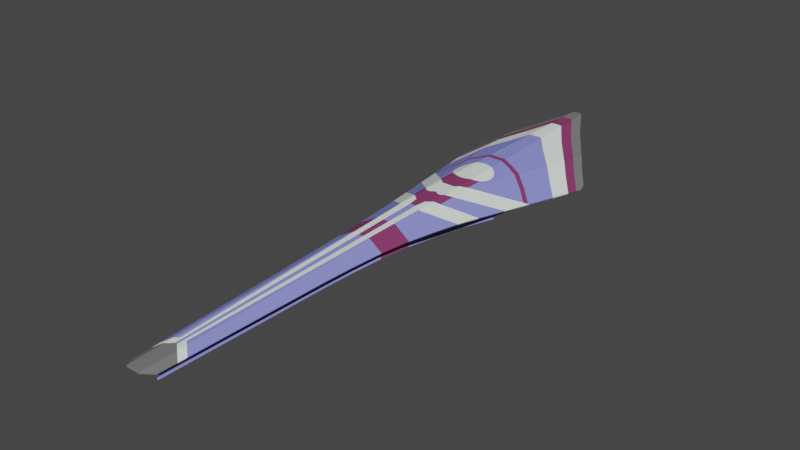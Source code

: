 # Source: phoenix_nova_full_body.blend  (saved by Blender 2.80.41; exported with 4.5.12 LTS)
import bpy
from mathutils import Matrix  # noqa: F401  (used for matrix-valued properties, if any)

bpy.ops.wm.read_factory_settings(use_empty=True)
scene = bpy.context.scene
scene.name = 'Scene'

# ---- collections
col_collection = bpy.data.collections.new('Collection'); scene.collection.children.link(col_collection)
col_collection_2 = bpy.data.collections.new('Collection 2'); scene.collection.children.link(col_collection_2)
col_collection_2.hide_render = True
col_collection_2.hide_viewport = True
col_collection_3 = bpy.data.collections.new('Collection 3'); scene.collection.children.link(col_collection_3)
col_collection_4 = bpy.data.collections.new('Collection 4'); scene.collection.children.link(col_collection_4)

# ---- materials (node trees are filled in below, after node groups)
mat_adamantine_armor = bpy.data.materials.new('Adamantine Armor')
mat_adamantine_armor.alpha_threshold = 0.0
mat_adamantine_armor.use_transparent_shadow = False
mat_adamantine_armor.roughness = 0.5
mat_adamantine_armor.line_color = (0.0, 0.0, 0.0, 1.0)
mat_white_paint = bpy.data.materials.new('White Paint')
mat_white_paint.use_transparent_shadow = False
mat_white_paint.roughness = 0.25
mat_heat_paint = bpy.data.materials.new('Heat Paint')
mat_heat_paint.use_transparent_shadow = False
mat_heat_paint.roughness = 0.25
mat_phase = bpy.data.materials.new('Phase')
mat_phase.use_transparent_shadow = False
mat_phase.roughness = 0.25
mat_hull = bpy.data.materials.new('Hull')
mat_hull.alpha_threshold = 0.0
mat_hull.use_transparent_shadow = False
mat_hull.roughness = 0.5
mat_hull.line_color = (0.0, 0.0, 0.0, 1.0)

# ---- material node trees
mat_adamantine_armor.use_nodes = True; mat_adamantine_armor.node_tree.nodes.clear()
_N = mat_adamantine_armor.node_tree.nodes; _L = mat_adamantine_armor.node_tree.links
n0 = _N.new('ShaderNodeOutputMaterial'); n0.name = 'Material Output'; n0.location = (300, 300)
n1 = _N.new('ShaderNodeBsdfPrincipled'); n1.name = 'Principled BSDF'; n1.location = (10, 300)
n1.distribution = 'GGX'
n1.subsurface_method = 'BURLEY'
n1.inputs[0].default_value = (0.2608, 0.2774, 0.8, 1.0)
n1.inputs[3].default_value = 1.45
_L.new(n1.outputs[0], n0.inputs[0])
n0.is_active_output = True
mat_white_paint.use_nodes = True; mat_white_paint.node_tree.nodes.clear()
_N = mat_white_paint.node_tree.nodes; _L = mat_white_paint.node_tree.links
n0 = _N.new('ShaderNodeOutputMaterial'); n0.name = 'Material Output'; n0.location = (300, 300)
n1 = _N.new('ShaderNodeBsdfPrincipled'); n1.name = 'Principled BSDF'; n1.location = (10, 300)
n1.distribution = 'GGX'
n1.subsurface_method = 'BURLEY'
n1.inputs[0].default_value = (0.8941, 1.0, 0.9397, 1.0)
n1.inputs[3].default_value = 1.45
_L.new(n1.outputs[0], n0.inputs[0])
n0.is_active_output = True
mat_heat_paint.use_nodes = True; mat_heat_paint.node_tree.nodes.clear()
_N = mat_heat_paint.node_tree.nodes; _L = mat_heat_paint.node_tree.links
n0 = _N.new('ShaderNodeOutputMaterial'); n0.name = 'Material Output'; n0.location = (300, 300)
n1 = _N.new('ShaderNodeBsdfPrincipled'); n1.name = 'Principled BSDF'; n1.location = (10, 300)
n1.distribution = 'GGX'
n1.subsurface_method = 'BURLEY'
n1.inputs[0].default_value = (0.1845, 0.1845, 0.1845, 1.0)
n1.inputs[3].default_value = 1.45
_L.new(n1.outputs[0], n0.inputs[0])
n0.is_active_output = True
mat_phase.use_nodes = True; mat_phase.node_tree.nodes.clear()
_N = mat_phase.node_tree.nodes; _L = mat_phase.node_tree.links
n0 = _N.new('ShaderNodeOutputMaterial'); n0.name = 'Material Output'; n0.location = (300, 300)
n1 = _N.new('ShaderNodeBsdfPrincipled'); n1.name = 'Principled BSDF'; n1.location = (10, 300)
n1.distribution = 'GGX'
n1.subsurface_method = 'BURLEY'
n1.inputs[0].default_value = (0.2529, 0.04123, 0.1381, 1.0)
n1.inputs[3].default_value = 1.45
_L.new(n1.outputs[0], n0.inputs[0])
n0.is_active_output = True
mat_hull.use_nodes = True; mat_hull.node_tree.nodes.clear()
_N = mat_hull.node_tree.nodes; _L = mat_hull.node_tree.links
n0 = _N.new('ShaderNodeOutputMaterial'); n0.name = 'Material Output'; n0.location = (300, 300)
n1 = _N.new('ShaderNodeBsdfPrincipled'); n1.name = 'Principled BSDF'; n1.location = (10, 300)
n1.distribution = 'GGX'
n1.subsurface_method = 'BURLEY'
n1.inputs[0].default_value = (0.0, 0.0, 0.0, 1.0)
n1.inputs[3].default_value = 1.45
_L.new(n1.outputs[0], n0.inputs[0])
n0.is_active_output = True

# ---- world
world_world = bpy.data.worlds.new('World'); scene.world = world_world
world_world.color = (0.05088, 0.05088, 0.05088)
world_world.use_sun_shadow = False
world_world.sun_shadow_jitter_overblur = 0.0

# ---- meshes
me_plane_005 = bpy.data.meshes.new('Plane.005')
me_plane_005.from_pydata([(0.0, 9.195, -0.5438), (0.3825, -7.237, -1.09), (0.1931, -7.51, -1.002), (7.451e-09, -7.516, -1.002), (0.2996, 2.183, -0.6499), (7.451e-09, 2.187, -0.6498), (1.232, 7.429, -0.9568), (0.6051, -1.599, -0.9843), (1.066, 2.049, -1.091), (7.451e-09, -1.574, -0.7862), (0.2584, -1.571, -0.7861), (0.279, 0.3062, -0.718), (7.451e-09, 0.3075, -0.7179), (0.7716, 0.2336, -1.001), (1.979, 6.255, -1.431), (1.916, 6.479, -1.386), (0.5223, -3.478, -1.015), (0.4486, -5.458, -1.055), (7.451e-09, -5.423, -0.9259), (7.451e-09, -3.454, -0.8544), (0.216, -5.43, -0.9262), (0.2377, -3.45, -0.8543), (0.7549, 4.744, -0.7997), (1.516, 4.124, -1.259), (0.2245, 4.903, -0.6087), (1.122, 4.485, -1.019), (0.4822, 4.842, -0.7014), (1.629, 6.851, -1.207), (0.6591, 8.255, -0.747), (0.4097, -6.504, -1.076), (7.451e-09, -6.469, -0.9639), (0.2045, -6.477, -0.9641), (0.4857, -4.462, -1.035), (7.451e-09, -4.438, -0.8902), (0.2269, -4.435, -0.8901), (7.451e-09, -2.514, -0.8203), (0.248, -2.511, -0.8202), (0.5572, -2.538, -0.9959), (0.6719, -0.6808, -0.9832), (0.2687, -0.6322, -0.752), (7.451e-09, -0.633, -0.7521), (0.2893, 1.245, -0.6839), (7.451e-09, 1.247, -0.6838), (0.9086, 1.143, -1.04), (-1.326e-06, 3.588, -0.6286), (0.2608, 3.587, -0.6286), (0.5358, 3.511, -0.7276), (1.284, 3.054, -1.172), (0.1059, 9.195, -0.5438), (-1.028e-06, 4.904, -0.6087), (1.56, 6.532, -1.181), (0.6355, 7.799, -0.7409), (-1.49e-07, 8.622, -0.5525), (0.1218, 8.622, -0.5525), (1.169, 7.071, -0.9358), (1.938, 6.066, -1.416), (1.745, 5.177, -1.344), (1.357, 5.581, -1.106), (0.5653, 6.445, -0.7228), (-5.364e-07, 6.92, -0.5782), (0.1688, 6.919, -0.5782), (0.9792, 6.005, -0.8735), (1.55, 4.278, -1.271), (1.153, 4.631, -1.031), (0.4904, 5.0, -0.7035), (-9.984e-07, 5.063, -0.6063), (0.2201, 5.062, -0.6063), (0.7826, 4.899, -0.8088), (1.489, 6.197, -1.155), (0.6108, 7.323, -0.7345), (-2.831e-07, 8.023, -0.5615), (0.1383, 8.023, -0.5615), (1.102, 6.696, -0.9139), (1.87, 5.753, -1.39), (0.3167, 4.212, -0.6454), (0.4284, 4.1, -0.686), (0.2906, 1.359, -0.6798), (0.3167, 1.359, -0.6946), (0.2436, 4.212, -0.6192), (0.4284, 3.541, -0.6889), (0.4284, 2.907, -0.6923), (0.4284, 2.16, -0.724), (-1.192e-06, 4.212, -0.6192), (0.4284, 1.471, -0.7534), (7.451e-09, 1.359, -0.6798), (0.1733, -3.451, -0.8543), (0.149, -4.436, -0.8901), (0.3178, 1.24, -0.7003), (0.0933, 1.359, -0.6798), (1.031, 1.847, -1.079), (0.2881, 1.215, -0.685), (0.289, 1.215, -0.685), (0.03978, -5.424, -0.926), (0.04757, -4.438, -0.8901), (0.2427, -0.6323, -0.752), (0.03218, -6.388, -0.9609), (0.1247, -5.427, -0.9261), (0.1353, 1.661, -0.6688), (0.2075, 3.42, -0.6312), (0.2646, 3.45, -0.6307), (-1.043e-06, 3.379, -0.6318), (0.1937, 2.811, -0.6404), (0.03535, 2.811, -0.6404), (2.98e-07, 2.811, -0.6404), (0.09241, 1.246, -0.6839), (0.03535, 2.274, -0.6485), (0.085, 0.3071, -0.718), (0.3202, 2.299, -0.6567), (0.1057, -6.196, -0.9539), (1.112, 3.159, -1.07), (0.07758, -0.6328, -0.7521), (0.411, -6.47, -1.075), (0.07017, -1.573, -0.7862), (0.5318, 4.027, -0.7234), (0.06275, -2.513, -0.8203), (0.2066, -6.286, -0.9572), (0.5009, 4.128, -0.7119), (0.05534, -3.453, -0.8544), (0.2658, 0.3062, -0.718), (0.1281, -6.474, -0.964), (0.1964, -2.511, -0.8202), (-1.565e-06, 4.463, -0.6154), (0.2196, -1.571, -0.7861), (-1.088e-06, 2.429, -0.6462), (0.2038, -6.542, -0.9665), (0.4017, -6.719, -1.08), (0.3012, 3.47, -0.6437), (0.1058, 3.389, -0.6317), (1.173, 2.545, -1.131), (0.6719, 2.118, -0.8642), (7.6e-07, 2.785, -0.6408), (-1.714e-06, 2.274, -0.6485), (0.1166, 2.204, -0.6496), (0.2332, 2.204, -0.6496), (0.2971, 2.274, -0.6486), (0.2954, 1.797, -0.6639), (1.367, 3.435, -1.203), (0.4284, 2.416, -0.7131), (0.4284, 1.911, -0.7346), (0.4634, 3.104, -0.7038), (0.7295, 3.393, -0.8427), (0.4508, 3.62, -0.6966), (0.5009, 3.713, -0.714), (0.3834, 3.537, -0.6728), (0.5422, 3.921, -0.7277), (0.5318, 3.815, -0.7246), (0.4284, 3.592, -0.6887), (0.3941, 3.551, -0.6766), (0.2797, 2.904, -0.639), (0.4284, 3.066, -0.6914), (1.455, 4.181, -1.221), (0.3834, 4.304, -0.6688), (0.3012, 4.372, -0.639), (0.4508, 4.222, -0.6934), (0.2075, 4.422, -0.6161), (0.2382, 4.405, -0.6163), (0.1058, 4.453, -0.6156), (1.558, 4.318, -1.274), (1.545, 4.282, -1.268), (7.451e-09, -6.388, -0.9609)], [(130, 131), (4, 45)], [(34, 20, 96, 86), (65, 66, 24, 49), (30, 119, 124, 2, 3), (19, 117, 93, 33), (103, 100, 127, 98, 99, 148, 101, 102), (38, 39, 11, 13), (36, 37, 16, 21), (34, 32, 17, 20), (67, 22, 26, 64), (39, 10, 122, 94), (21, 16, 32, 34), (10, 7, 37, 36), (7, 10, 39, 38), (50, 54, 6, 27), (13, 11, 91, 87, 43), (47, 109, 136), (51, 53, 48, 28), (42, 104, 106, 12), (8, 89, 87, 41, 76, 77, 83, 138, 129), (14, 55, 50, 27, 15), (10, 36, 120, 122), (19, 35, 114, 117), (31, 29, 125, 124), (42, 84, 88, 104), (29, 31, 115, 111), (24, 155, 154, 156, 121, 49), (40, 12, 106, 110), (22, 46, 79, 146, 141, 142, 145, 144, 113, 116, 153, 151, 152, 155, 24, 26), (20, 115, 108, 96), (46, 140, 139), (69, 71, 53, 51), (68, 72, 54, 50), (6, 54, 51, 28), (0, 48, 53, 52), (63, 158, 150, 25), (68, 73, 56, 57), (63, 67, 61, 57), (64, 66, 60, 58), (72, 61, 58, 69), (70, 71, 60, 59), (26, 24, 66, 64), (25, 22, 67, 63), (57, 56, 157, 158, 63), (61, 67, 64, 58), (59, 60, 66, 65), (52, 53, 71, 70), (54, 72, 69, 51), (50, 55, 73, 68), (57, 61, 72, 68), (58, 60, 71, 69), (45, 147, 143, 126, 99), (82, 78, 45, 44), (81, 138, 135, 4), (76, 88, 97, 135), (80, 149, 139), (78, 74, 75, 146, 147, 45), (103, 102, 101, 148, 134, 133, 132, 105, 131, 123, 130), (80, 137, 107), (5, 131, 105, 132, 133, 134, 4), (96, 108, 115, 31, 119, 95, 92), (92, 95, 159, 18), (87, 91, 41), (155, 152, 151, 153, 116, 113, 144, 145, 142, 141, 146, 75, 74, 78), (124, 125, 1, 2), (93, 117, 85, 86), (86, 85, 21, 34), (80, 139, 140, 109, 137), (137, 109, 47, 128, 129, 81), (129, 128, 8), (94, 122, 112, 110), (110, 112, 9, 40), (86, 96, 92, 93), (93, 92, 18, 33), (106, 104, 41, 91, 90, 118), (118, 90, 91, 11), (136, 109, 140, 150, 23), (150, 140, 46, 22, 25), (150, 158, 62, 23), (135, 138, 83, 77, 76), (122, 120, 114, 112), (112, 114, 35, 9), (134, 107, 4), (147, 146, 79), (139, 149, 79, 46), (121, 156, 154, 155, 78, 82), (107, 137, 81, 4), (117, 114, 120, 85), (85, 120, 36, 21), (135, 97, 88, 84, 5, 4), (111, 115, 20, 17), (110, 106, 118, 94), (94, 118, 11, 39), (99, 126, 143, 147, 79, 149, 148), (124, 119, 31), (129, 138, 81), (87, 89, 43), (104, 88, 76, 41), (158, 157, 62), (45, 99, 98, 127, 100, 44), (159, 95, 119, 30), (148, 149, 80, 107, 134)])
me_plane_005.polygons.foreach_set('material_index', [0, 3, 2, 0, 3, 3, 0, 0, 3, 0, 0, 0, 0, 2, 0, 0, 2, 0, 1, 2, 0, 0, 1, 0, 1, 0, 3, 0, 0, 0, 3, 3, 2, 2, 3, 1, 0, 0, 1, 1, 3, 3, 0, 0, 0, 3, 3, 3, 1, 1, 1, 1, 3, 1, 1, 1, 1, 1, 3, 1, 0, 1, 1, 2, 1, 0, 1, 0, 1, 1, 0, 1, 0, 1, 0, 1, 0, 1, 1, 1, 0, 3, 3, 0, 1, 3, 1, 0, 3, 0, 1, 3, 3, 1, 0, 0, 1, 1, 1, 2, 1])
_k = set([(6, 54), (7, 10), (8, 129), (9, 112), (10, 122), (11, 13), (11, 118), (12, 106), (16, 21), (17, 20), (18, 92), (19, 117), (20, 96), (21, 85), (22, 25), (22, 26), (22, 67), (23, 150), (24, 26), (24, 49), (24, 66), (25, 63), (25, 150), (26, 64), (27, 50), (28, 51), (29, 31), (30, 119), (31, 119), (32, 34), (33, 93), (34, 86), (35, 114), (36, 37), (36, 120), (38, 39), (39, 94), (40, 110), (41, 87), (41, 104), (42, 104), (43, 87), (46, 79), (46, 140), (47, 109), (48, 53), (50, 68), (51, 69), (53, 71), (54, 72), (57, 63), (57, 68), (58, 64), (58, 69), (60, 66), (60, 71), (61, 67), (61, 72), (74, 75), (74, 78), (75, 146), (76, 77), (76, 88), (77, 83), (78, 82), (79, 146), (79, 149), (80, 137), (80, 149), (81, 129), (81, 137), (81, 138), (83, 138), (84, 88), (85, 117), (86, 93), (92, 96), (94, 110), (106, 118), (109, 140), (112, 122), (114, 120)])
me_plane_005.attributes.new('sharp_edge', 'BOOLEAN', 'EDGE').data.foreach_set('value', [ (min(e.vertices), max(e.vertices)) in _k for e in me_plane_005.edges])
_uv = me_plane_005.uv_layers.new(name='UVMap')
_uv.uv.foreach_set('vector', [0.0, 0.0, 0.0, 0.0, 0.0, 0.0, 0.0, 0.0, 0.0, 0.0, 0.0, 0.0, 0.0, 0.0, 0.0, 0.0, 0.0, 0.0, 0.0, 0.0, 0.0, 0.0, 0.0, 0.0, 0.0, 0.0, 0.0, 0.0, 0.0, 0.0, 0.0, 0.0, 0.0, 0.0, 0.0, 0.0, 0.0, 0.0, 0.0, 0.0, 0.0, 0.0, 0.0, 0.0, 0.0, 0.0, 0.0, 0.0, 0.0, 0.0, 0.0, 0.0, 0.0, 0.0, 0.0, 0.0, 0.0, 0.0, 0.0, 0.0, 0.0, 0.0, 0.0, 0.0, 0.0, 0.0, 0.0, 0.0, 0.0, 0.0, 0.0, 0.0, 0.0, 0.0, 0.0, 0.0, 0.0, 0.0, 0.0, 0.0, 0.0, 0.0, 0.0, 0.0, 0.0, 0.0, 0.0, 0.0, 0.0, 0.0, 0.0, 0.0, 0.0, 0.0, 0.0, 0.0, 0.0, 0.0, 0.0, 0.0, 0.0, 0.0, 0.0, 0.0, 0.0, 0.0, 0.0, 0.0, 0.0, 0.0, 0.0, 0.0, 0.0, 0.0, 0.0, 0.0, 0.0, 0.0, 0.0, 0.0, 0.0, 0.0, 0.0, 0.0, 0.0, 0.0, 0.0, 0.0, 0.0, 0.0, 0.0, 0.0, 0.0, 0.0, 0.0, 0.0, 0.0, 0.0, 0.0, 0.0, 0.0, 0.0, 0.0, 0.0, 0.0, 0.0, 0.0, 0.0, 0.0, 0.0, 0.0, 0.0, 0.0, 0.0, 0.0, 0.0, 0.0, 0.0, 0.0, 0.0, 0.0, 0.0, 0.0, 0.0, 0.0, 0.0, 0.0, 0.0, 0.0, 0.0, 0.0, 0.0, 0.0, 0.0, 0.0, 0.0, 0.0, 0.0, 0.0, 0.0, 0.0, 0.0, 0.0, 0.0, 0.0, 0.0, 0.0, 0.0, 0.0, 0.0, 0.0, 0.0, 0.0, 0.0, 0.0, 0.0, 0.0, 0.0, 0.0, 0.0, 0.0, 0.0, 0.0, 0.0, 0.0, 0.0, 0.0, 0.0, 0.0, 0.0, 0.0, 0.0, 0.0, 0.0, 0.0, 0.0, 0.0, 0.0, 0.0, 0.0, 0.0, 0.0, 0.0, 0.0, 0.0, 0.0, 0.0, 0.0, 0.0, 0.0, 0.0, 0.0, 0.0, 0.0, 0.0, 0.0, 0.0, 0.0, 0.0, 0.0, 0.0, 0.0, 0.0, 0.0, 0.0, 0.0, 0.0, 0.0, 0.0, 0.0, 0.0, 0.0, 0.0, 0.0, 0.0, 0.0, 0.0, 0.0, 0.0, 0.0, 0.0, 0.0, 0.0, 0.0, 0.0, 0.0, 0.0, 0.0, 0.0, 0.0, 0.0, 0.0, 0.0, 0.0, 0.0, 0.0, 0.0, 0.0, 0.0, 0.0, 0.0, 0.0, 0.0, 0.0, 0.0, 0.0, 0.0, 0.0, 0.0, 0.0, 0.0, 0.0, 0.0, 0.0, 0.0, 0.0, 0.0, 0.0, 0.0, 0.0, 0.0, 0.0, 0.0, 0.0, 0.0, 0.0, 0.0, 0.0, 0.0, 0.0, 0.0, 0.0, 0.0, 0.0, 0.0, 0.0, 0.0, 0.0, 0.0, 0.0, 0.0, 0.0, 0.0, 0.0, 0.0, 0.0, 0.0, 0.0, 0.0, 0.0, 0.0, 0.0, 0.0, 0.0, 0.0, 0.0, 0.0, 0.0, 0.0, 0.0, 0.0, 0.0, 0.0, 0.0, 0.0, 0.0, 0.0, 0.0, 0.0, 0.0, 0.0, 0.0, 0.0, 0.0, 0.0, 0.0, 0.0, 0.0, 0.0, 0.0, 0.0, 0.0, 0.0, 0.0, 0.0, 0.0, 0.0, 0.0, 0.0, 0.0, 0.0, 0.0, 0.0, 0.0, 0.0, 0.0, 0.0, 0.0, 0.0, 0.0, 0.0, 0.0, 0.0, 0.0, 0.0, 0.0, 0.0, 0.0, 0.0, 0.0, 0.0, 0.0, 0.0, 0.0, 0.0, 0.0, 0.0, 0.0, 0.0, 0.0, 0.0, 0.0, 0.0, 0.0, 0.0, 0.0, 0.0, 0.0, 0.0, 0.0, 0.0, 0.0, 0.0, 0.0, 0.0, 0.0, 0.0, 0.0, 0.0, 0.0, 0.0, 0.0, 0.0, 0.0, 0.0, 0.0, 0.0, 0.0, 0.0, 0.0, 0.0, 0.0, 0.0, 0.0, 0.0, 0.0, 0.0, 0.0, 0.0, 0.0, 0.0, 0.0, 0.0, 0.0, 0.0, 0.0, 0.0, 0.0, 0.0, 0.0, 0.0, 0.0, 0.0, 0.0, 0.0, 0.0, 0.0, 0.0, 0.0, 0.0, 0.0, 0.0, 0.0, 0.0, 0.0, 0.0, 0.0, 0.0, 0.0, 0.0, 0.0, 0.0, 0.0, 0.0, 0.0, 0.0, 0.0, 0.0, 0.0, 0.0, 0.0, 0.0, 0.0, 0.0, 0.0, 0.0, 0.0, 0.0, 0.0, 0.0, 0.0, 0.0, 0.0, 0.0, 0.0, 0.0, 0.0, 0.0, 0.0, 0.0, 0.0, 0.0, 0.0, 0.0, 0.0, 0.0, 0.0, 0.0, 0.0, 0.0, 0.0, 0.0, 0.0, 0.0, 0.0, 0.0, 0.0, 0.0, 0.0, 0.0, 0.0, 0.0, 0.0, 0.0, 0.0, 0.0, 0.0, 0.0, 0.0, 0.0, 0.0, 0.0, 0.0, 0.0, 0.0, 0.0, 0.0, 0.0, 0.0, 0.0, 0.0, 0.0, 0.0, 0.0, 0.0, 0.0, 0.0, 0.0, 0.0, 0.0, 0.0, 0.0, 0.0, 0.0, 0.0, 0.0, 0.0, 0.0, 0.0, 0.0, 0.0, 0.0, 0.0, 0.0, 0.0, 0.0, 0.0, 0.0, 0.0, 0.0, 0.0, 0.0, 0.0, 0.0, 0.0, 0.0, 0.0, 0.0, 0.0, 0.0, 0.0, 0.0, 0.0, 0.0, 0.0, 0.0, 0.0, 0.0, 0.0, 0.0, 0.0, 0.0, 0.0, 0.0, 0.0, 0.0, 0.0, 0.0, 0.0, 0.0, 0.0, 0.0, 0.0, 0.0, 0.0, 0.0, 0.0, 0.0, 0.0, 0.0, 0.0, 0.0, 0.0, 0.0, 0.0, 0.0, 0.0, 0.0, 0.0, 0.0, 0.0, 0.0, 0.0, 0.0, 0.0, 0.0, 0.0, 0.0, 0.0, 0.0, 0.0, 0.0, 0.0, 0.0, 0.0, 0.0, 0.0, 0.0, 0.0, 0.0, 0.0, 0.0, 0.0, 0.0, 0.0, 0.0, 0.0, 0.0, 0.0, 0.0, 0.0, 0.0, 0.0, 0.0, 0.0, 0.0, 0.0, 0.0, 0.0, 0.0, 0.0, 0.0, 0.0, 0.0, 0.0, 0.0, 0.0, 0.0, 0.0, 0.0, 0.0, 0.0, 0.0, 0.0, 0.0, 0.0, 0.0, 0.0, 0.0, 0.0, 0.0, 0.0, 0.0, 0.0, 0.0, 0.0, 0.0, 0.0, 0.0, 0.0, 0.0, 0.0, 0.0, 0.0, 0.0, 0.0, 0.0, 0.0, 0.0, 0.0, 0.0, 0.0, 0.0, 0.0, 0.0, 0.0, 0.0, 0.0, 0.0, 0.0, 0.0, 0.0, 0.0, 0.0, 0.0, 0.0, 0.0, 0.0, 0.0, 0.0, 0.0, 0.0, 0.0, 0.0, 0.0, 0.0, 0.0, 0.0, 0.0, 0.0, 0.0, 0.0, 0.0, 0.0, 0.0, 0.0, 0.0, 0.0, 0.0, 0.0, 0.0, 0.0, 0.0, 0.0, 0.0, 0.0, 0.0, 0.0, 0.0, 0.0, 0.0, 0.0, 0.0, 0.0, 0.0, 0.0, 0.0, 0.0, 0.0, 0.0, 0.0, 0.0, 0.0, 0.0, 0.0, 0.0, 0.0, 0.0, 0.0, 0.0, 0.0, 0.0, 0.0, 0.0, 0.0, 0.0, 0.0, 0.0, 0.0, 0.0, 0.0, 0.0, 0.0, 0.0, 0.0, 0.0, 0.0, 0.0, 0.0, 0.0, 0.0, 0.0, 0.0, 0.0, 0.0, 0.0, 0.0, 0.0, 0.0, 0.0, 0.0, 0.0, 0.0, 0.0, 0.0, 0.0, 0.0, 0.0, 0.0, 0.0, 0.0, 0.0, 0.0, 0.0, 0.0, 0.0, 0.0, 0.0, 0.0, 0.0, 0.0, 0.0, 0.0, 0.0, 0.0, 0.0, 0.0, 0.0, 0.0, 0.0, 0.0, 0.0, 0.0, 0.0, 0.0, 0.0, 0.0, 0.0, 0.0, 0.0, 0.0, 0.0, 0.0, 0.0, 0.0, 0.0, 0.0, 0.0, 0.0, 0.0, 0.0, 0.0, 0.0, 0.0, 0.0, 0.0, 0.0, 0.0, 0.0, 0.0, 0.0, 0.0, 0.0, 0.0, 0.0, 0.0, 0.0, 0.0, 0.0, 0.0, 0.0, 0.0, 0.0, 0.0, 0.0, 0.0, 0.0, 0.0, 0.0, 0.0, 0.0, 0.0, 0.0, 0.0, 0.0, 0.0, 0.0, 0.0, 0.0, 0.0, 0.0, 0.0, 0.0, 0.0, 0.0, 0.0, 0.0, 0.0, 0.0, 0.0, 0.0, 0.0, 0.0, 0.0, 0.0, 0.0, 0.0, 0.0, 0.0, 0.0, 0.0, 0.0, 0.0, 0.0, 0.0, 0.0, 0.0, 0.0, 0.0, 0.0, 0.0, 0.0, 0.0, 0.0, 0.0, 0.0])
me_plane_005.materials.append(mat_adamantine_armor)
me_plane_005.materials.append(mat_white_paint)
me_plane_005.materials.append(mat_heat_paint)
me_plane_005.materials.append(mat_phase)
me_plane_005.use_remesh_preserve_volume = False
me_plane_005.use_remesh_preserve_attributes = False
me_plane_005.use_mirror_vertex_groups = False
me_plane_005.update()
me_plane_004 = bpy.data.meshes.new('Plane.004')
me_plane_004.from_pydata([(0.3825, -7.237, -1.09), (0.6051, -1.599, -0.9843), (1.066, 2.043, -1.09), (0.7716, 0.2336, -1.001), (0.5223, -3.478, -1.015), (0.4486, -5.458, -1.055), (0.4097, -6.504, -1.076), (0.4857, -4.462, -1.035), (0.5572, -2.538, -0.9959), (0.6719, -0.6808, -0.9832), (0.9089, 1.143, -1.041), (1.279, 3.063, -1.174), (0.0, -3.478, -1.177), (0.0, -2.538, -1.174), (0.5249, 1.817, -1.325), (0.3278, 0.1829, -1.216), (0.0, -1.599, -1.173), (0.0, -5.458, -1.182), (0.0, -6.504, -1.184), (0.0, -7.01, -1.186), (0.2539, -0.6808, -1.189), (0.4188, 0.9643, -1.262), (0.6719, 2.658, -1.405), (0.1885, -7.01, -1.186), (0.1893, -6.504, -1.184), (0.1909, -5.458, -1.182), (0.2227, -1.599, -1.173), (0.1953, -2.538, -1.174), (0.1939, -3.478, -1.177), (0.1924, -4.462, -1.179), (0.0, -4.462, -1.179), (0.0, 1.814, -1.325), (0.0, 0.1829, -1.216), (0.0, -0.6808, -1.189), (0.0, 0.964, -1.262), (0.0, 2.667, -1.406), (0.4277, 4.281, -1.219), (0.38, 5.226, -1.16), (0.3247, 6.729, -1.095), (0.2896, 7.792, -1.06), (0.2703, 8.423, -1.043), (0.5415, 3.472, -1.297), (1.129, 3.764, -1.092), (0.0, 8.423, -1.043), (0.0, 4.281, -1.219), (0.0, 5.226, -1.159), (0.0, 6.727, -1.095), (0.0, 7.801, -1.06), (0.0, 3.469, -1.297), (0.9904, 4.466, -1.038), (0.8743, 5.389, -0.9998), (0.8067, 6.177, -0.9745), (0.7163, 7.196, -0.9528), (0.6286, 8.106, -0.9438), (0.2786, 8.154, -1.05), (0.0, 8.15, -1.051), (0.6804, 7.644, -0.9452)], [], [(2, 11, 22, 14), (6, 5, 25, 24), (1, 9, 20, 26), (10, 2, 14, 21), (4, 8, 27, 28), (5, 7, 29, 25), (7, 4, 28, 29), (8, 1, 26, 27), (9, 3, 15, 20), (0, 6, 24, 23), (25, 29, 30, 17), (23, 24, 18, 19), (28, 27, 13, 12), (27, 26, 16, 13), (29, 28, 12, 30), (24, 25, 17, 18), (15, 3, 10, 21), (14, 22, 35, 31), (20, 15, 32, 33), (21, 14, 31, 34), (15, 21, 34, 32), (26, 20, 33, 16), (42, 41, 22, 11), (38, 39, 47, 46), (36, 37, 45, 44), (37, 38, 46, 45), (41, 36, 44, 48), (54, 40, 43, 55), (41, 42, 49, 36), (54, 56, 53, 40), (38, 37, 50, 51), (39, 38, 51, 52), (54, 39, 52, 56), (39, 54, 55, 47), (37, 36, 49, 50), (22, 41, 48, 35)])
me_plane_004.polygons.foreach_set('material_index', [0, 0, 0, 0, 0, 0, 0, 0, 3, 0, 2, 2, 2, 2, 2, 2, 0, 2, 2, 2, 2, 2, 0, 2, 2, 2, 2, 2, 0, 2, 0, 1, 3, 3, 0, 2])
_k = set([(0, 23), (1, 26), (2, 14), (3, 15), (4, 28), (5, 25), (6, 24), (7, 29), (8, 27), (9, 20), (10, 21), (11, 22), (12, 28), (13, 27), (14, 31), (15, 32), (16, 26), (17, 25), (18, 24), (20, 33), (21, 34), (22, 35), (29, 30), (36, 44), (36, 49), (37, 38), (37, 45), (37, 50), (38, 39), (39, 54), (40, 54), (41, 42), (41, 48)])
me_plane_004.attributes.new('sharp_edge', 'BOOLEAN', 'EDGE').data.foreach_set('value', [ (min(e.vertices), max(e.vertices)) in _k for e in me_plane_004.edges])
_uv = me_plane_004.uv_layers.new(name='UVMap')
_uv.uv.foreach_set('vector', [0.0, 0.0, 0.0, 0.0, 0.0, 0.0, 0.0, 0.0, 0.0, 0.0, 0.0, 0.0, 0.0, 0.0, 0.0, 0.0, 0.0, 0.0, 0.0, 0.0, 0.0, 0.0, 0.0, 0.0, 0.0, 0.0, 0.0, 0.0, 0.0, 0.0, 0.0, 0.0, 0.0, 0.0, 0.0, 0.0, 0.0, 0.0, 0.0, 0.0, 0.0, 0.0, 0.0, 0.0, 0.0, 0.0, 0.0, 0.0, 0.0, 0.0, 0.0, 0.0, 0.0, 0.0, 0.0, 0.0, 0.0, 0.0, 0.0, 0.0, 0.0, 0.0, 0.0, 0.0, 0.0, 0.0, 0.0, 0.0, 0.0, 0.0, 0.0, 0.0, 0.0, 0.0, 0.0, 0.0, 0.0, 0.0, 0.0, 0.0, 0.0, 0.0, 0.0, 0.0, 0.0, 0.0, 0.0, 0.0, 0.0, 0.0, 0.0, 0.0, 0.0, 0.0, 0.0, 0.0, 0.0, 0.0, 0.0, 0.0, 0.0, 0.0, 0.0, 0.0, 0.0, 0.0, 0.0, 0.0, 0.0, 0.0, 0.0, 0.0, 0.0, 0.0, 0.0, 0.0, 0.0, 0.0, 0.0, 0.0, 0.0, 0.0, 0.0, 0.0, 0.0, 0.0, 0.0, 0.0, 0.0, 0.0, 0.0, 0.0, 0.0, 0.0, 0.0, 0.0, 0.0, 0.0, 0.0, 0.0, 0.0, 0.0, 0.0, 0.0, 0.0, 0.0, 0.0, 0.0, 0.0, 0.0, 0.0, 0.0, 0.0, 0.0, 0.0, 0.0, 0.0, 0.0, 0.0, 0.0, 0.0, 0.0, 0.0, 0.0, 0.0, 0.0, 0.0, 0.0, 0.0, 0.0, 0.0, 0.0, 0.0, 0.0, 0.0, 0.0, 0.0, 0.0, 0.0, 0.0, 0.0, 0.0, 0.0, 0.0, 0.0, 0.0, 0.0, 0.0, 0.0, 0.0, 0.0, 0.0, 0.0, 0.0, 0.0, 0.0, 0.0, 0.0, 0.0, 0.0, 0.0, 0.0, 0.0, 0.0, 0.0, 0.0, 0.0, 0.0, 0.0, 0.0, 0.0, 0.0, 0.0, 0.0, 0.0, 0.0, 0.0, 0.0, 0.0, 0.0, 0.0, 0.0, 0.0, 0.0, 0.0, 0.0, 0.0, 0.0, 0.0, 0.0, 0.0, 0.0, 0.0, 0.0, 0.0, 0.0, 0.0, 0.0, 0.0, 0.0, 0.0, 0.0, 0.0, 0.0, 0.0, 0.0, 0.0, 0.0, 0.0, 0.0, 0.0, 0.0, 0.0, 0.0, 0.0, 0.0, 0.0, 0.0, 0.0, 0.0, 0.0, 0.0, 0.0, 0.0, 0.0, 0.0, 0.0, 0.0, 0.0, 0.0, 0.0, 0.0, 0.0, 0.0, 0.0, 0.0, 0.0, 0.0, 0.0, 0.0, 0.0, 0.0, 0.0, 0.0, 0.0, 0.0, 0.0, 0.0])
me_plane_004.materials.append(mat_adamantine_armor)
me_plane_004.materials.append(mat_white_paint)
me_plane_004.materials.append(mat_heat_paint)
me_plane_004.materials.append(mat_phase)
me_plane_004.use_remesh_preserve_volume = False
me_plane_004.use_remesh_preserve_attributes = False
me_plane_004.use_mirror_vertex_groups = False
me_plane_004.update()
me_plane_006 = bpy.data.meshes.new('Plane.006')
me_plane_006.from_pydata([(-0.04538, 1.359, 1.435), (-0.04538, 4.212, 1.435), (0.4284, 1.471, 1.435), (0.3167, 1.359, 1.435), (0.3167, 4.212, 1.435), (0.4284, 4.1, 1.435)], [], [(0, 3, 2, 5, 4, 1)])
_uv = me_plane_006.uv_layers.new(name='UVMap')
_uv.uv.foreach_set('vector', [0.0, 0.0, 0.9377, 0.0, 1.0, 0.05587, 1.0, 0.9441, 0.9377, 1.0, 0.0, 1.0])
me_plane_006.materials.append(mat_adamantine_armor)
me_plane_006.materials.append(mat_white_paint)
me_plane_006.materials.append(mat_heat_paint)
me_plane_006.materials.append(mat_phase)
me_plane_006.use_remesh_preserve_volume = False
me_plane_006.use_remesh_preserve_attributes = False
me_plane_006.use_mirror_vertex_groups = False
me_plane_006.update()
me_circle_001 = bpy.data.meshes.new('Circle.001')
me_circle_001.from_pydata([(0.03218, -11.4, -0.1052), (0.1057, -11.21, -0.1052), (0.09541, -3.384, -0.1052), (0.2881, -3.797, -0.1052), (0.4549, -11.78, -0.1052), (0.4686, -11.53, -0.1052), (1.276, -2.378, -0.1052), (1.114, -3.094, -0.1052), (0.2332, -2.807, -0.1052), (1.452, -1.483, -0.1052), (0.1937, -2.2, -0.1052), (1.652, -0.6162, -0.1052), (0.03535, -2.738, -0.1052), (0.03535, -2.2, -0.1052), (0.1166, -2.807, -0.1052), (0.0, -2.738, -0.1052), (0.0, -2.2, -0.1052)], [], [(1, 3, 7, 6, 2, 0, 4, 5), (8, 9, 11, 10), (8, 10, 13, 12, 14), (12, 13, 16, 15)])
_uv = me_circle_001.uv_layers.new(name='UVMap')
_uv.uv.foreach_set('vector', [0.4384, 0.007801, 1.0, 1.0, 1.0, 1.0, 0.0, 1.0, -0.1136, 0.9919, -0.05775, 0.003527, -0.022, 0.001344, 0.8847, -0.01806, 0.0, 0.0, 0.0, 0.0, 0.0, 0.0, 0.0, 0.0, 0.0, 0.0, 0.0, 0.0, 0.0, 0.0, 0.0, 0.0, 0.0, 0.0, 0.0, 0.0, 0.0, 0.0, 0.0, 0.0, 0.0, 0.0])
me_circle_001.use_remesh_preserve_volume = False
me_circle_001.use_remesh_preserve_attributes = False
me_circle_001.use_mirror_vertex_groups = False
me_circle_001.update()
me_circle_003 = bpy.data.meshes.new('Circle.003')
me_circle_003.from_pydata([(0.0, -0.9034, 0.0), (-0.1058, -0.9138, 0.0), (-0.2075, -0.9447, 0.0), (-0.3012, -0.9948, 0.0), (-0.3834, -1.062, 0.0), (-0.4508, -1.144, 0.0), (-0.5009, -1.238, 0.0), (-0.5318, -1.34, 0.0), (-0.5422, -1.446, 0.0), (-0.5318, -1.551, 0.0), (-0.5009, -1.653, 0.0), (-0.4508, -1.747, 0.0), (-0.3834, -1.829, 0.0), (-0.3012, -1.896, 0.0), (-0.2075, -1.946, 0.0), (-0.1058, -1.977, 0.0), (1.767e-07, -1.988, 0.0), (0.1058, -1.977, 0.0), (0.2075, -1.946, 0.0), (0.3012, -1.896, 0.0), (0.3834, -1.829, 0.0), (0.4508, -1.747, 0.0), (0.5009, -1.653, 0.0), (0.5318, -1.551, 0.0), (0.5422, -1.446, 0.0), (0.5318, -1.34, 0.0), (0.5009, -1.238, 0.0), (0.4508, -1.144, 0.0), (0.3834, -1.062, 0.0), (0.3012, -0.9948, 0.0), (0.2075, -0.9447, 0.0), (0.1058, -0.9138, 0.0)], [], [(1, 2, 3, 4, 5, 6, 7, 8, 9, 10, 11, 12, 13, 14, 15, 16, 17, 18, 19, 20, 21, 22, 23, 24, 25, 26, 27, 28, 29, 30, 31, 0)])
_uv = me_circle_003.uv_layers.new(name='UVMap')
_uv.uv.foreach_set('vector', [0.0, 0.0, 0.0, 0.0, 0.0, 0.0, 0.0, 0.0, 0.0, 0.0, 0.0, 0.0, 0.0, 0.0, 0.0, 0.0, 0.0, 0.0, 0.0, 0.0, 0.0, 0.0, 0.0, 0.0, 0.0, 0.0, 0.0, 0.0, 0.0, 0.0, 0.0, 0.0, 0.0, 0.0, 0.0, 0.0, 0.0, 0.0, 0.0, 0.0, 0.0, 0.0, 0.0, 0.0, 0.0, 0.0, 0.0, 0.0, 0.0, 0.0, 0.0, 0.0, 0.0, 0.0, 0.0, 0.0, 0.0, 0.0, 0.0, 0.0, 0.0, 0.0, 0.0, 0.0])
me_circle_003.use_remesh_preserve_volume = False
me_circle_003.use_remesh_preserve_attributes = False
me_circle_003.use_mirror_vertex_groups = False
me_circle_003.update()
me_cube_002 = bpy.data.meshes.new('Cube.002')
me_cube_002.from_pydata([(0.444, 6.287, 0.3525), (0.0, 4.431, 0.1083), (0.0, 8.491, 0.3026), (0.0, -7.438, 0.2945), (0.8277, 6.705, 0.4774), (0.6035, 6.978, 0.5591), (0.6339, 2.125, 0.4505), (0.4908, -0.4163, 0.4238), (0.2543, 4.422, 0.1083), (0.2897, 8.491, 0.3026), (0.3582, 7.168, 0.2395), (0.6046, 7.255, 0.5602), (0.5799, 7.626, 0.571), (0.4441, 8.655, 0.5161), (0.0, -0.6315, 0.1083), (0.08639, -7.336, 0.2343), (0.05968, -7.391, 0.267), (0.0, -7.391, 0.267), (0.08639, -7.121, 0.1083), (0.2407, -7.121, 0.1083), (0.1941, -7.423, 0.2944), (0.3333, -7.222, 0.229), (0.1803, -7.437, 0.2939), (0.2875, -7.225, 0.1694), (0.2415, -6.48, 0.1083), (0.08639, -6.469, 0.1083), (0.3501, -6.497, 0.2498), (0.3744, -5.448, 0.2798), (0.08639, -5.431, 0.1083), (0.2427, -5.431, 0.1083), (0.08639, -4.435, 0.1083), (0.3973, -4.455, 0.3082), (0.2439, -4.439, 0.1083), (0.245, -3.449, 0.1083), (0.4202, -3.466, 0.3365), (0.08639, -3.449, 0.1083), (0.2461, -2.512, 0.1083), (0.442, -2.526, 0.3634), (0.08639, -2.512, 0.1083), (0.08639, -1.567, 0.1083), (0.4638, -1.585, 0.3903), (0.2473, -1.565, 0.1083), (0.4852, -0.6583, 0.4168), (0.2484, -0.6316, 0.1083), (0.486, 0.2727, 0.4164), (0.0, 0.3087, 0.1083), (0.2495, 0.3087, 0.1083), (0.4795, 1.213, 0.4064), (0.5816, 1.195, 0.4408), (0.2506, 1.252, 0.1083), (0.0, 1.249, 0.1083), (0.2517, 2.198, 0.1083), (0.4729, 2.156, 0.3964), (0.0, 2.19, 0.1083), (0.4663, 3.093, 0.3865), (0.2528, 3.144, 0.1083), (0.6844, 3.021, 0.46), (0.0, 3.141, 0.1083), (0.0, 4.976, 0.1344), (0.4535, 4.931, 0.3669), (0.7828, 4.816, 0.478), (0.2753, 4.975, 0.1348), (0.0, 7.153, 0.2386), (0.0, 5.956, 0.1813), (0.3121, 5.95, 0.1813), (0.8075, 5.792, 0.4782), (0.4466, 5.907, 0.3565), (0.5294, 0.2689, 0.431), (0.2775, -4.442, 0.1521), (0.2752, -5.435, 0.1507), (0.2906, 1.245, 0.1604), (0.3162, 4.965, 0.1881), (0.2728, -6.485, 0.1492), (0.2863, -0.6358, 0.1577), (0.2841, -1.569, 0.1563), (0.2949, 3.133, 0.1632), (0.2819, -2.515, 0.155), (0.4075, 7.185, 0.3036), (0.3563, 5.94, 0.2388), (0.2798, -3.452, 0.1536), (0.2928, 2.19, 0.1618), (0.2884, 0.3028, 0.1591), (0.2981, 4.526, 0.1652), (0.4599, 4.014, 0.3767), (0.7361, 3.942, 0.4697), (0.0, 4.063, 0.1083), (0.297, 4.055, 0.1645), (0.2539, 4.065, 0.1083), (0.08639, -1.1, 0.1083), (0.0, -1.1, 0.1083), (0.4771, 1.544, 0.4029), (0.2922, 1.93, 0.1614), (0.5976, 1.479, 0.4437), (0.2936, 2.544, 0.1623), (0.5108, 2.148, 0.4092), (0.6315, 2.083, 0.4501), (0.4728, 2.169, 0.3963), (0.6651, 2.678, 0.4564), (0.3552, 3.119, 0.2417), (0.4683, 2.815, 0.3894), (0.2953, 3.28, 0.1634), (0.4632, 3.538, 0.3817), (0.7039, 3.369, 0.4636), (0.2969, 3.988, 0.1644), (0.2414, -6.528, 0.1083), (0.3461, -6.669, 0.2448), (0.2417, -6.275, 0.1083), (0.2732, -6.315, 0.1494), (0.352, -6.416, 0.2521), (0.3793, 6.501, 0.268)], [], [(1, 8, 61, 58), (7, 67, 44), (5, 11, 77, 109, 0), (10, 77, 11, 12, 13, 9), (22, 20, 21, 23), (23, 19, 18, 15, 16, 17, 3, 22), (19, 104, 24, 25, 18), (26, 72, 24, 104, 105), (25, 24, 106, 29, 28), (27, 69, 107, 108), (28, 29, 32, 30), (30, 32, 33, 35), (31, 68, 69, 27), (35, 33, 36, 38), (34, 79, 68, 31), (37, 76, 79, 34), (38, 36, 41, 39), (40, 74, 76, 37), (43, 46, 45, 14), (42, 73, 74, 40), (44, 81, 73, 42, 7), (45, 46, 49, 50), (47, 48, 92, 90), (47, 70, 81, 44), (50, 49, 51, 53), (52, 80, 91, 90), (53, 51, 55, 57), (52, 94, 96), (57, 55, 87, 85), (83, 84, 60, 59), (54, 98, 99), (59, 71, 82, 86, 83), (58, 61, 64, 63), (59, 60, 65, 66), (62, 10, 9, 2), (66, 78, 71, 59), (63, 64, 10, 62), (66, 65, 4, 0), (44, 67, 48, 47), (79, 76, 36, 33), (76, 74, 41, 36), (73, 81, 46, 43), (80, 93, 75, 55, 51), (78, 109, 77, 10, 64), (69, 68, 32, 29), (68, 79, 33, 32), (74, 73, 43, 41), (81, 70, 49, 46), (70, 91, 80, 51, 49), (87, 86, 82, 71, 61, 8), (71, 78, 64, 61), (72, 107, 106, 24), (54, 56, 102, 101), (83, 86, 103, 101), (85, 87, 8, 1), (100, 103, 86, 87, 55, 75), (43, 14, 89, 88, 39, 41), (90, 91, 70, 47), (90, 92, 95, 94, 52), (96, 93, 80, 52), (96, 94, 6, 97, 99), (94, 95, 6), (98, 100, 75), (99, 97, 56, 54), (99, 98, 75, 93, 96), (101, 103, 100, 98, 54), (101, 102, 84, 83), (105, 104, 19, 23, 21), (108, 107, 72, 26), (106, 107, 69, 29), (0, 109, 78, 66)])
me_cube_002.polygons.foreach_set('material_index', [1, 2, 1, 1, 1, 1, 1, 3, 1, 0, 1, 1, 0, 1, 0, 0, 1, 0, 1, 0, 2, 1, 0, 0, 1, 3, 1, 0, 1, 0, 3, 0, 1, 0, 1, 0, 1, 1, 0, 1, 1, 1, 1, 1, 1, 1, 1, 1, 1, 1, 1, 3, 3, 0, 1, 1, 1, 0, 3, 3, 0, 0, 0, 3, 0, 3, 0, 1, 3, 1, 0])
_k = set([(6, 94), (10, 62), (10, 77), (11, 77), (14, 43), (24, 25), (24, 72), (26, 72), (27, 69), (28, 29), (29, 69), (30, 32), (31, 68), (32, 68), (33, 35), (33, 79), (34, 79), (36, 38), (36, 76), (37, 76), (39, 41), (40, 74), (41, 74), (42, 73), (43, 73), (44, 67), (44, 81), (45, 46), (46, 81), (47, 48), (47, 70), (49, 50), (49, 70), (51, 53), (51, 80), (52, 80), (52, 94), (54, 56), (54, 98), (55, 57), (55, 75), (58, 61), (59, 60), (59, 71), (61, 71), (63, 64), (64, 78), (65, 66), (66, 78), (75, 98), (83, 84), (83, 86), (85, 87), (86, 87)])
me_cube_002.attributes.new('sharp_edge', 'BOOLEAN', 'EDGE').data.foreach_set('value', [ (min(e.vertices), max(e.vertices)) in _k for e in me_cube_002.edges])
_uv = me_cube_002.uv_layers.new(name='UVMap')
_uv.uv.foreach_set('vector', [0.0, 0.0, 0.0, 0.0, 0.0, 0.0, 0.0, 0.0, 0.0, 0.0, 0.0, 0.0, 0.0, 0.0, 0.0, 0.0, 0.0, 0.0, 0.0, 0.0, 0.0, 0.0, 0.0, 0.0, 0.0, 0.0, 0.0, 0.0, 0.0, 0.0, 0.0, 0.0, 0.0, 0.0, 0.0, 0.0, 0.0, 0.0, 0.0, 0.0, 0.0, 0.0, 0.0, 0.0, 0.6444, 0.6839, 0.621, 0.7443, 0.5439, 0.7443, 0.5439, 0.6198, 0.5305, 0.5874, 0.4955, 0.5874, 0.4955, 0.5604, 0.5908, 0.5608, 0.0, 0.0, 0.0, 0.0, 0.0, 0.0, 0.0, 0.0, 0.0, 0.0, 0.0, 0.0, 0.0, 0.0, 0.0, 0.0, 0.0, 0.0, 0.0, 0.0, 0.0, 0.0, 0.0, 0.0, 0.0, 0.0, 0.0, 0.0, 0.0, 0.0, 0.0, 0.0, 0.0, 0.0, 0.0, 0.0, 0.0, 0.0, 0.0, 0.0, 0.0, 0.0, 0.0, 0.0, 0.0, 0.0, 0.0, 0.0, 0.0, 0.0, 0.0, 0.0, 0.0, 0.0, 0.0, 0.0, 0.0, 0.0, 0.0, 0.0, 0.0, 0.0, 0.0, 0.0, 0.0, 0.0, 0.0, 0.0, 0.0, 0.0, 0.0, 0.0, 0.0, 0.0, 0.0, 0.0, 0.0, 0.0, 0.0, 0.0, 0.0, 0.0, 0.0, 0.0, 0.0, 0.0, 0.0, 0.0, 0.0, 0.0, 0.0, 0.0, 0.0, 0.0, 0.0, 0.0, 0.0, 0.0, 0.0, 0.0, 0.0, 0.0, 0.0, 0.0, 0.0, 0.0, 0.0, 0.0, 0.0, 0.0, 0.0, 0.0, 0.0, 0.0, 0.0, 0.0, 0.0, 0.0, 0.0, 0.0, 0.0, 0.0, 0.0, 0.0, 0.0, 0.0, 0.0, 0.0, 0.0, 0.0, 0.0, 0.0, 0.0, 0.0, 0.0, 0.0, 0.0, 0.0, 0.0, 0.0, 0.0, 0.0, 0.0, 0.0, 0.0, 0.0, 0.0, 0.0, 0.0, 0.0, 0.0, 0.0, 0.0, 0.0, 0.0, 0.0, 0.0, 0.0, 0.0, 0.0, 0.0, 0.0, 0.0, 0.0, 0.0, 0.0, 0.0, 0.0, 0.0, 0.0, 0.0, 0.0, 0.0, 0.0, 0.0, 0.0, 0.0, 0.0, 0.0, 0.0, 0.0, 0.0, 0.0, 0.0, 0.0, 0.0, 0.0, 0.0, 0.0, 0.0, 0.0, 0.0, 0.0, 0.0, 0.0, 0.0, 0.0, 0.0, 0.0, 0.0, 0.0, 0.0, 0.0, 0.0, 0.0, 0.0, 0.0, 0.0, 0.0, 0.0, 0.0, 0.0, 0.0, 0.0, 0.0, 0.0, 0.0, 0.0, 0.0, 0.0, 0.0, 0.0, 0.0, 0.0, 0.0, 0.0, 0.0, 0.0, 0.0, 0.0, 0.0, 0.0, 0.0, 0.0, 0.0, 0.0, 0.0, 0.0, 0.0, 0.0, 0.0, 0.0, 0.0, 0.0, 0.0, 0.0, 0.0, 0.0, 0.0, 0.0, 0.0, 0.0, 0.0, 0.0, 0.0, 0.0, 0.0, 0.0, 0.0, 0.0, 0.0, 0.0, 0.0, 0.0, 0.0, 0.0, 0.0, 0.0, 0.0, 0.0, 0.0, 0.0, 0.0, 0.0, 0.0, 0.0, 0.0, 0.0, 0.0, 0.0, 0.0, 0.0, 0.0, 0.0, 0.0, 0.0, 0.0, 0.0, 0.0, 0.0, 0.0, 0.0, 0.0, 0.0, 0.0, 0.0, 0.0, 0.0, 0.0, 0.0, 0.0, 0.0, 0.0, 0.0, 0.0, 0.0, 0.0, 0.0, 0.0, 0.0, 0.0, 0.0, 0.0, 0.0, 0.0, 0.0, 0.0, 0.0, 0.0, 0.0, 0.0, 0.0, 0.0, 0.0, 0.0, 0.0, 0.0, 0.0, 0.0, 0.0, 0.0, 0.0, 0.0, 0.0, 0.0, 0.0, 0.0, 0.0, 0.0, 0.0, 0.0, 0.0, 0.0, 0.0, 0.0, 0.0, 0.0, 0.0, 0.0, 0.0, 0.0, 0.0, 0.0, 0.0, 0.0, 0.0, 0.0, 0.0, 0.0, 0.0, 0.0, 0.0, 0.0, 0.0, 0.0, 0.0, 0.0, 0.0, 0.0, 0.0, 0.0, 0.0, 0.0, 0.0, 0.0, 0.0, 0.0, 0.0, 0.0, 0.0, 0.0, 0.0, 0.0, 0.0, 0.0, 0.0, 0.0, 0.0, 0.0, 0.0, 0.0, 0.0, 0.0, 0.0, 0.0, 0.0, 0.0, 0.0, 0.0, 0.0, 0.0, 0.0, 0.0, 0.0, 0.0, 0.0, 0.0, 0.0, 0.0, 0.0, 0.0, 0.0, 0.0, 0.0, 0.0, 0.0, 0.0, 0.0, 0.0, 0.0, 0.0, 0.0, 0.0, 0.0, 0.0, 0.0, 0.0, 0.0, 0.0, 0.0, 0.0, 0.0, 0.0, 0.0, 0.0, 0.0, 0.0, 0.0, 0.0, 0.0, 0.0, 0.0, 0.0, 0.0, 0.0, 0.0, 0.0, 0.0, 0.0, 0.0, 0.0, 0.0, 0.0, 0.0, 0.0, 0.0, 0.0, 0.0, 0.0, 0.0, 0.0, 0.0, 0.0, 0.0, 0.0, 0.0, 0.0, 0.0, 0.0, 0.0, 0.0, 0.0, 0.0, 0.0, 0.0, 0.0, 0.0, 0.0, 0.0, 0.0, 0.0, 0.0, 0.0, 0.0, 0.0, 0.0, 0.0, 0.0, 0.0, 0.0, 0.0, 0.0, 0.0, 0.0, 0.0, 0.0, 0.0, 0.0, 0.0, 0.0, 0.0, 0.0, 0.0, 0.0, 0.0, 0.0, 0.0, 0.0, 0.0, 0.0, 0.0, 0.0, 0.0, 0.0, 0.0, 0.0, 0.0, 0.0, 0.0, 0.0, 0.0, 0.0, 0.0, 0.0, 0.0, 0.0, 0.0, 0.0, 0.0, 0.0, 0.0, 0.0, 0.0, 0.0, 0.0, 0.0, 0.0, 0.0, 0.0, 0.0, 0.0, 0.0, 0.0, 0.0, 0.0, 0.0, 0.0, 0.0, 0.0, 0.0])
me_cube_002.materials.append(mat_adamantine_armor)
me_cube_002.materials.append(mat_heat_paint)
me_cube_002.materials.append(mat_phase)
me_cube_002.materials.append(mat_white_paint)
me_cube_002.use_remesh_preserve_volume = False
me_cube_002.use_remesh_preserve_attributes = False
me_cube_002.use_mirror_vertex_groups = False
me_cube_002.update()
me_cube_001 = bpy.data.meshes.new('Cube.001')
me_cube_001.from_pydata([(0.05968, -1.1, 0.267), (0.08639, -1.1, 0.2343), (0.444, 6.287, 0.3525), (0.2996, 2.183, 0.643), (0.0, 2.187, 0.6431), (0.0, 4.431, 0.1083), (0.0, 8.491, 0.3026), (0.0, 8.744, 0.6328), (0.0, -7.438, 0.2945), (0.7905, 4.944, 0.4815), (0.1528, 7.497, 0.7234), (0.0, 7.461, 0.7228), (0.8277, 6.705, 0.4774), (0.6035, 6.978, 0.5591), (0.7963, 5.095, 0.4802), (0.7855, 4.816, 0.4789), (0.6339, 2.125, 0.4505), (0.4908, -0.4163, 0.4238), (0.2543, 4.422, 0.1083), (0.2897, 8.491, 0.3026), (0.3582, 7.168, 0.2395), (0.6046, 7.255, 0.5602), (0.5799, 7.626, 0.571), (0.4441, 8.655, 0.5161), (0.2826, 8.744, 0.6328), (0.3291, 8.308, 0.6645), (0.0, -1.1, 0.267), (0.08639, -1.1, 0.1083), (0.0, -1.1, 0.1083), (0.08639, -7.336, 0.2343), (0.05968, -7.391, 0.267), (0.0, -7.391, 0.267), (0.08639, -7.121, 0.1083), (0.2407, -7.121, 0.1083), (0.1941, -7.423, 0.2944), (0.3333, -7.222, 0.229), (0.1803, -7.437, 0.2939), (0.2875, -7.225, 0.1694)], [], [(2, 13, 12), (16, 3, 34, 35, 17), (6, 7, 24, 23, 19), (5, 6, 19, 20, 18), (7, 11, 10, 25, 24), (9, 3, 16, 15), (17, 2, 12, 14, 15, 16), (15, 14, 9), (13, 2, 17, 35, 37, 33, 18, 20, 21), (14, 12, 13, 21, 22, 25, 10, 3, 9), (20, 19, 23, 22, 21), (23, 24, 25, 22), (27, 1, 0, 26, 28), (26, 0, 30, 31), (29, 30, 0, 1), (32, 29, 1, 27), (36, 37, 35, 34), (37, 36, 8, 31, 30, 29, 32, 33), (33, 32, 27, 28, 5, 18), (4, 3, 10, 11), (8, 36, 34, 3, 4)])
_uv = me_cube_001.uv_layers.new(name='UVMap')
_uv.uv.foreach_set('vector', [0.7504, 0.6771, 0.7356, 0.6571, 0.7149, 0.6709, 0.0, 0.0, 0.0, 0.0, 0.0, 0.0, 0.0, 0.0, 0.0, 0.0, 0.0, 0.0, 0.0, 0.0, 0.0, 0.0, 0.0, 0.0, 0.0, 0.0, 0.0, 0.0, 0.0, 0.0, 0.0, 0.0, 0.0, 0.0, 0.0, 0.0, 0.0, 0.0, 0.0, 0.0, 0.0, 0.0, 0.0, 0.0, 0.0, 0.0, 0.0, 0.0, 0.0, 0.0, 0.0, 0.0, 0.0, 0.0, 0.0, 0.0, 0.0, 0.0, 0.0, 0.0, 0.0, 0.0, 0.0, 0.0, 0.0, 0.0, 0.0, 0.0, 0.0, 0.0, 0.0, 0.0, 0.0, 0.0, 0.0, 0.0, 0.0, 0.0, 0.0, 0.0, 0.0, 0.0, 0.0, 0.0, 0.0, 0.0, 0.0, 0.0, 0.0, 0.0, 0.0, 0.0, 0.0, 0.0, 0.0, 0.0, 0.0, 0.0, 0.0, 0.0, 0.0, 0.0, 0.0, 0.0, 0.0, 0.0, 0.0, 0.0, 0.0, 0.0, 0.0, 0.0, 0.0, 0.0, 0.0, 0.0, 0.0, 0.0, 0.0, 0.0, 0.0, 0.0, 0.0, 0.0, 0.0, 0.0, 0.5293, 0.25, 0.4282, 0.25, 0.402, 0.25, 0.402, 0.25, 0.5293, 0.25, 0.402, 0.25, 0.402, 0.25, 0.402, 0.25, 0.402, 0.25, 0.4282, 0.25, 0.402, 0.25, 0.402, 0.25, 0.4282, 0.25, 0.5293, 0.25, 0.4282, 0.25, 0.4282, 0.25, 0.5293, 0.25, 0.0, 0.0, 0.0, 0.0, 0.0, 0.0, 0.0, 0.0, 0.6444, 0.6839, 0.5908, 0.5608, 0.4955, 0.5604, 0.4955, 0.5874, 0.5305, 0.5874, 0.5439, 0.6198, 0.5439, 0.7443, 0.621, 0.7443, 0.0, 0.0, 0.0, 0.0, 0.0, 0.0, 0.0, 0.0, 0.0, 0.0, 0.0, 0.0, 0.0, 0.0, 0.0, 0.0, 0.0, 0.0, 0.0, 0.0, 0.0, 0.0, 0.0, 0.0, 0.0, 0.0, 0.0, 0.0, 0.0, 0.0])
me_cube_001.materials.append(mat_hull)
me_cube_001.use_remesh_preserve_volume = False
me_cube_001.use_remesh_preserve_attributes = False
me_cube_001.use_mirror_vertex_groups = False
me_cube_001.update()
me_cube_000 = bpy.data.meshes.new('Cube.000')
me_cube_000.from_pydata([(0.05968, -1.1, 0.267), (0.08639, -1.1, 0.2343), (0.2543, 4.422, -0.1063), (0.2996, 2.183, 0.643), (0.0, 2.187, 0.6431), (0.0, 4.431, -0.1063), (0.0, 8.491, 0.3026), (0.0, 8.744, 0.6328), (0.0, -7.438, 0.2945), (0.7539, 4.738, 0.4935), (0.1528, 7.497, 0.7234), (0.0, 7.461, 0.7228), (1.038, 6.361, 0.4003), (0.6035, 6.978, 0.5591), (1.508, 4.125, 0.03866), (0.7252, -0.3714, 0.2927), (0.6817, -0.6885, 0.3039), (0.3161, 6.054, 0.1862), (0.2897, 8.491, 0.3026), (0.3582, 7.168, 0.2395), (0.6046, 7.255, 0.5602), (0.5799, 7.626, 0.571), (0.4441, 8.655, 0.5161), (0.2826, 8.744, 0.6328), (0.3291, 8.308, 0.6645), (0.0, -1.1, 0.267), (0.08639, -1.1, 0.007339), (0.0, -1.1, 0.007339), (0.08639, -7.336, 0.2343), (0.05968, -7.391, 0.267), (0.0, -7.391, 0.267), (0.08639, -7.121, 0.1083), (0.1715, -7.121, 0.1083), (0.1941, -7.423, 0.2944), (0.3866, -7.127, 0.2047), (0.1803, -7.437, 0.2939), (0.2557, -7.258, 0.215), (0.2483, -0.6669, 0.007339)], [], [(17, 13, 12), (15, 3, 33, 34, 16), (6, 7, 23, 22, 18), (5, 6, 18, 19, 2), (7, 11, 10, 24, 23), (9, 3, 15, 14), (13, 17, 19, 20), (9, 12, 13, 20, 21, 24, 10, 3), (19, 18, 22, 21, 20), (22, 23, 24, 21), (26, 1, 0, 25, 27), (25, 0, 29, 30), (28, 29, 0, 1), (31, 28, 1, 26), (35, 36, 34, 33), (36, 35, 8, 30, 29, 28, 31, 32), (32, 31, 26, 27, 5, 2, 37), (4, 3, 10, 11), (8, 35, 33, 3, 4), (9, 2, 12), (14, 2, 9), (14, 37, 2), (37, 15, 16), (12, 2, 17), (19, 17, 2), (34, 36, 32), (37, 14, 15), (34, 32, 37, 16)])
_uv = me_cube_000.uv_layers.new(name='UVMap')
_uv.uv.foreach_set('vector', [0.7582, 0.6844, 0.7356, 0.6571, 0.7149, 0.6709, 0.0, 0.0, 0.0, 0.0, 0.0, 0.0, 0.0, 0.0, 0.0, 0.0, 0.0, 0.0, 0.0, 0.0, 0.0, 0.0, 0.0, 0.0, 0.0, 0.0, 0.0, 0.0, 0.0, 0.0, 0.0, 0.0, 0.0, 0.0, 0.0, 0.0, 0.0, 0.0, 0.0, 0.0, 0.0, 0.0, 0.0, 0.0, 0.0, 0.0, 0.0, 0.0, 0.0, 0.0, 0.0, 0.0, 0.0, 0.0, 0.0, 0.0, 0.0, 0.0, 0.0, 0.0, 0.0, 0.0, 0.0, 0.0, 0.0, 0.0, 0.0, 0.0, 0.0, 0.0, 0.0, 0.0, 0.0, 0.0, 0.0, 0.0, 0.0, 0.0, 0.0, 0.0, 0.0, 0.0, 0.0, 0.0, 0.0, 0.0, 0.0, 0.0, 0.0, 0.0, 0.0, 0.0, 0.0, 0.0, 0.0, 0.0, 0.5293, 0.25, 0.4282, 0.25, 0.402, 0.25, 0.402, 0.25, 0.5293, 0.25, 0.402, 0.25, 0.402, 0.25, 0.402, 0.25, 0.402, 0.25, 0.4282, 0.25, 0.402, 0.25, 0.402, 0.25, 0.4282, 0.25, 0.5293, 0.25, 0.4282, 0.25, 0.4282, 0.25, 0.5293, 0.25, 0.0, 0.0, 0.0, 0.0, 0.0, 0.0, 0.0, 0.0, 0.6252, 0.6397, 0.5908, 0.5608, 0.4955, 0.5604, 0.4955, 0.5874, 0.5305, 0.5874, 0.5439, 0.6198, 0.5439, 0.7443, 0.5224, 0.6746, 0.0, 0.0, 0.0, 0.0, 0.0, 0.0, 0.0, 0.0, 0.0, 0.0, 0.0, 0.0, 0.0, 0.0, 0.0, 0.0, 0.0, 0.0, 0.0, 0.0, 0.0, 0.0, 0.0, 0.0, 0.0, 0.0, 0.0, 0.0, 0.0, 0.0, 0.0, 0.0, 0.0, 0.0, 0.0, 0.0, 0.7149, 0.6709, 0.0, 0.0, 0.0, 0.0, 0.0, 0.0, 0.0, 0.0, 0.0, 0.0, 0.0, 0.0, 0.0, 0.0, 0.0, 0.0, 0.0, 0.0, 0.7149, 0.6709, 0.0, 0.0, 0.7582, 0.6844, 0.0, 0.0, 0.0, 0.0, 0.0, 0.0, 0.0, 0.0, 0.0, 0.0, 0.5224, 0.6746, 0.0, 0.0, 0.0, 0.0, 0.0, 0.0, 0.0, 0.0, 0.5224, 0.6746, 0.0, 0.0, 0.0, 0.0])
me_cube_000.materials.append(mat_hull)
me_cube_000.use_remesh_preserve_volume = False
me_cube_000.use_remesh_preserve_attributes = False
me_cube_000.use_mirror_vertex_groups = False
me_cube_000.update()

# ---- objects
ob_armor_top = bpy.data.objects.new('Armor Top', me_plane_005)
ob_armor_top_001 = bpy.data.objects.new('Armor Top.001', me_plane_004)
ob_ark_hatch_blueprint = bpy.data.objects.new('Ark Hatch Blueprint', me_plane_006)
ob_stripe_paint_blueprint = bpy.data.objects.new('Stripe Paint Blueprint', me_circle_001)
ob_circle_paint_blueprint = bpy.data.objects.new('Circle Paint Blueprint', me_circle_003)
ob_armor_bottom = bpy.data.objects.new('Armor Bottom', me_cube_002)
ob_hull = bpy.data.objects.new('Hull', me_cube_001)
ob_hull_001 = bpy.data.objects.new('Hull.001', me_cube_000)

# ---- transforms, parenting, visibility, modifiers, constraints
ob_armor_top.location = (0.0, 0.0, 1.293)
ob_armor_top.lineart.crease_threshold = 0.0
_m = ob_armor_top.modifiers.new('EdgeSplit', 'EDGE_SPLIT')
_m.use_edge_angle = False
_m = ob_armor_top.modifiers.new('Solidify', 'SOLIDIFY')
_m.thickness = 0.05
_m.nonmanifold_thickness_mode = 'FIXED'
_m.nonmanifold_merge_threshold = 0.0003
_m = ob_armor_top.modifiers.new('Bevel', 'BEVEL')
_m.width = 0.005
_m.width_pct = 0.005
_m.angle_limit = 0.1623
_m.use_clamp_overlap = False
_m = ob_armor_top.modifiers.new('Mirror', 'MIRROR')
_m.use_mirror_merge = False
ob_armor_top_001.location = (0.0, 0.0, 1.225)
ob_armor_top_001.lineart.crease_threshold = 0.0
_m = ob_armor_top_001.modifiers.new('EdgeSplit', 'EDGE_SPLIT')
_m.use_edge_angle = False
_m = ob_armor_top_001.modifiers.new('Solidify', 'SOLIDIFY')
_m.thickness = 0.05
_m.nonmanifold_thickness_mode = 'FIXED'
_m.nonmanifold_merge_threshold = 0.0003
_m = ob_armor_top_001.modifiers.new('Bevel', 'BEVEL')
_m.width = 0.005
_m.width_pct = 0.005
_m.angle_limit = 0.1623
_m.use_clamp_overlap = False
_m = ob_armor_top_001.modifiers.new('Mirror', 'MIRROR')
_m.use_mirror_merge = False
ob_ark_hatch_blueprint.location = (0.0, 0.0, 1.293)
ob_ark_hatch_blueprint.hide_viewport = True
ob_ark_hatch_blueprint.hide_select = True
ob_ark_hatch_blueprint.hide_render = True
ob_ark_hatch_blueprint.lineart.crease_threshold = 0.0
ob_stripe_paint_blueprint.location = (0.0, 5.011, 3.593)
ob_stripe_paint_blueprint.hide_viewport = True
ob_stripe_paint_blueprint.hide_select = True
ob_stripe_paint_blueprint.hide_render = True
ob_stripe_paint_blueprint.lineart.crease_threshold = 0.0
_m = ob_stripe_paint_blueprint.modifiers.new('Mirror', 'MIRROR')
ob_circle_paint_blueprint.location = (0.0, 5.366, 3.593)
ob_circle_paint_blueprint.hide_viewport = True
ob_circle_paint_blueprint.hide_select = True
ob_circle_paint_blueprint.hide_render = True
ob_circle_paint_blueprint.lineart.crease_threshold = 0.0
ob_armor_bottom.location = (0.0, 0.0, 0.0)
ob_armor_bottom.lineart.crease_threshold = 0.0
_m = ob_armor_bottom.modifiers.new('EdgeSplit', 'EDGE_SPLIT')
_m.use_edge_angle = False
_m = ob_armor_bottom.modifiers.new('Solidify', 'SOLIDIFY')
_m.nonmanifold_thickness_mode = 'FIXED'
_m.nonmanifold_merge_threshold = 0.0003
_m = ob_armor_bottom.modifiers.new('Bevel', 'BEVEL')
_m.width = 0.005
_m.width_pct = 0.005
_m.use_clamp_overlap = False
_m = ob_armor_bottom.modifiers.new('Mirror', 'MIRROR')
_m.use_clip = True
_m.use_mirror_merge = False
_m.merge_threshold = 0.015
ob_hull.location = (0.0, 0.0, 0.0)
ob_hull.hide_select = True
ob_hull.hide_render = True
ob_hull.lineart.crease_threshold = 0.0
_m = ob_hull.modifiers.new('Mirror', 'MIRROR')
_m.use_clip = True
_m.merge_threshold = 0.015
_m = ob_hull.modifiers.new('Bevel', 'BEVEL')
_m.width = 0.005
_m.width_pct = 0.005
_m.use_clamp_overlap = False
ob_hull_001.location = (0.0, 0.0, 0.0)
ob_hull_001.lineart.crease_threshold = 0.0
_m = ob_hull_001.modifiers.new('Mirror', 'MIRROR')
_m.use_clip = True
_m.merge_threshold = 0.015
_m = ob_hull_001.modifiers.new('Bevel', 'BEVEL')
_m.width = 0.005
_m.width_pct = 0.005
_m.use_clamp_overlap = False

# ---- collection membership
col_collection.objects.link(ob_armor_top)
col_collection.objects.link(ob_armor_top_001)
col_collection_2.objects.link(ob_ark_hatch_blueprint)
col_collection_2.objects.link(ob_stripe_paint_blueprint)
col_collection_2.objects.link(ob_circle_paint_blueprint)
col_collection_3.objects.link(ob_armor_bottom)
col_collection_3.objects.link(ob_hull)
col_collection_3.objects.link(ob_hull_001)

# ---- scene / render settings (as saved in the file)
scene.frame_start = 1; scene.frame_end = 250; scene.frame_set(38)
scene.render.engine = 'BLENDER_EEVEE_NEXT'
scene.render.motion_blur_shutter = 1.0
scene.cycles.use_denoising = False
scene.cycles.samples = 128
scene.cycles.sampling_pattern = 'TABULATED_SOBOL'
scene.cycles.use_adaptive_sampling = False
scene.cycles.use_light_tree = False
scene.view_settings.view_transform = 'Filmic'
bpy.context.view_layer.update()

# ---- added for rendering (the .blend has no active camera and no usable light): camera, sun
cam_auto = bpy.data.cameras.new('AutoCamera')
cam_auto.lens = 50.0
cam_auto.sensor_width = 36.0
cam_auto.clip_end = 1000.0
ob_auto_camera = bpy.data.objects.new('AutoCamera', cam_auto)
scene.collection.objects.link(ob_auto_camera)
ob_auto_camera.location = (15.9278, -18.2745, 13.0267)
ob_auto_camera.rotation_euler = (1.09748, -7.21219e-08, 0.694738)
scene.camera = ob_auto_camera
light_auto_sun = bpy.data.lights.new('AutoSun', 'SUN')
light_auto_sun.energy = 3.0
light_auto_sun.angle = 0.0523599
ob_auto_sun = bpy.data.objects.new('AutoSun', light_auto_sun)
scene.collection.objects.link(ob_auto_sun)
ob_auto_sun.rotation_euler = (0.872665, 0.174533, 0.523599)
bpy.context.view_layer.update()

